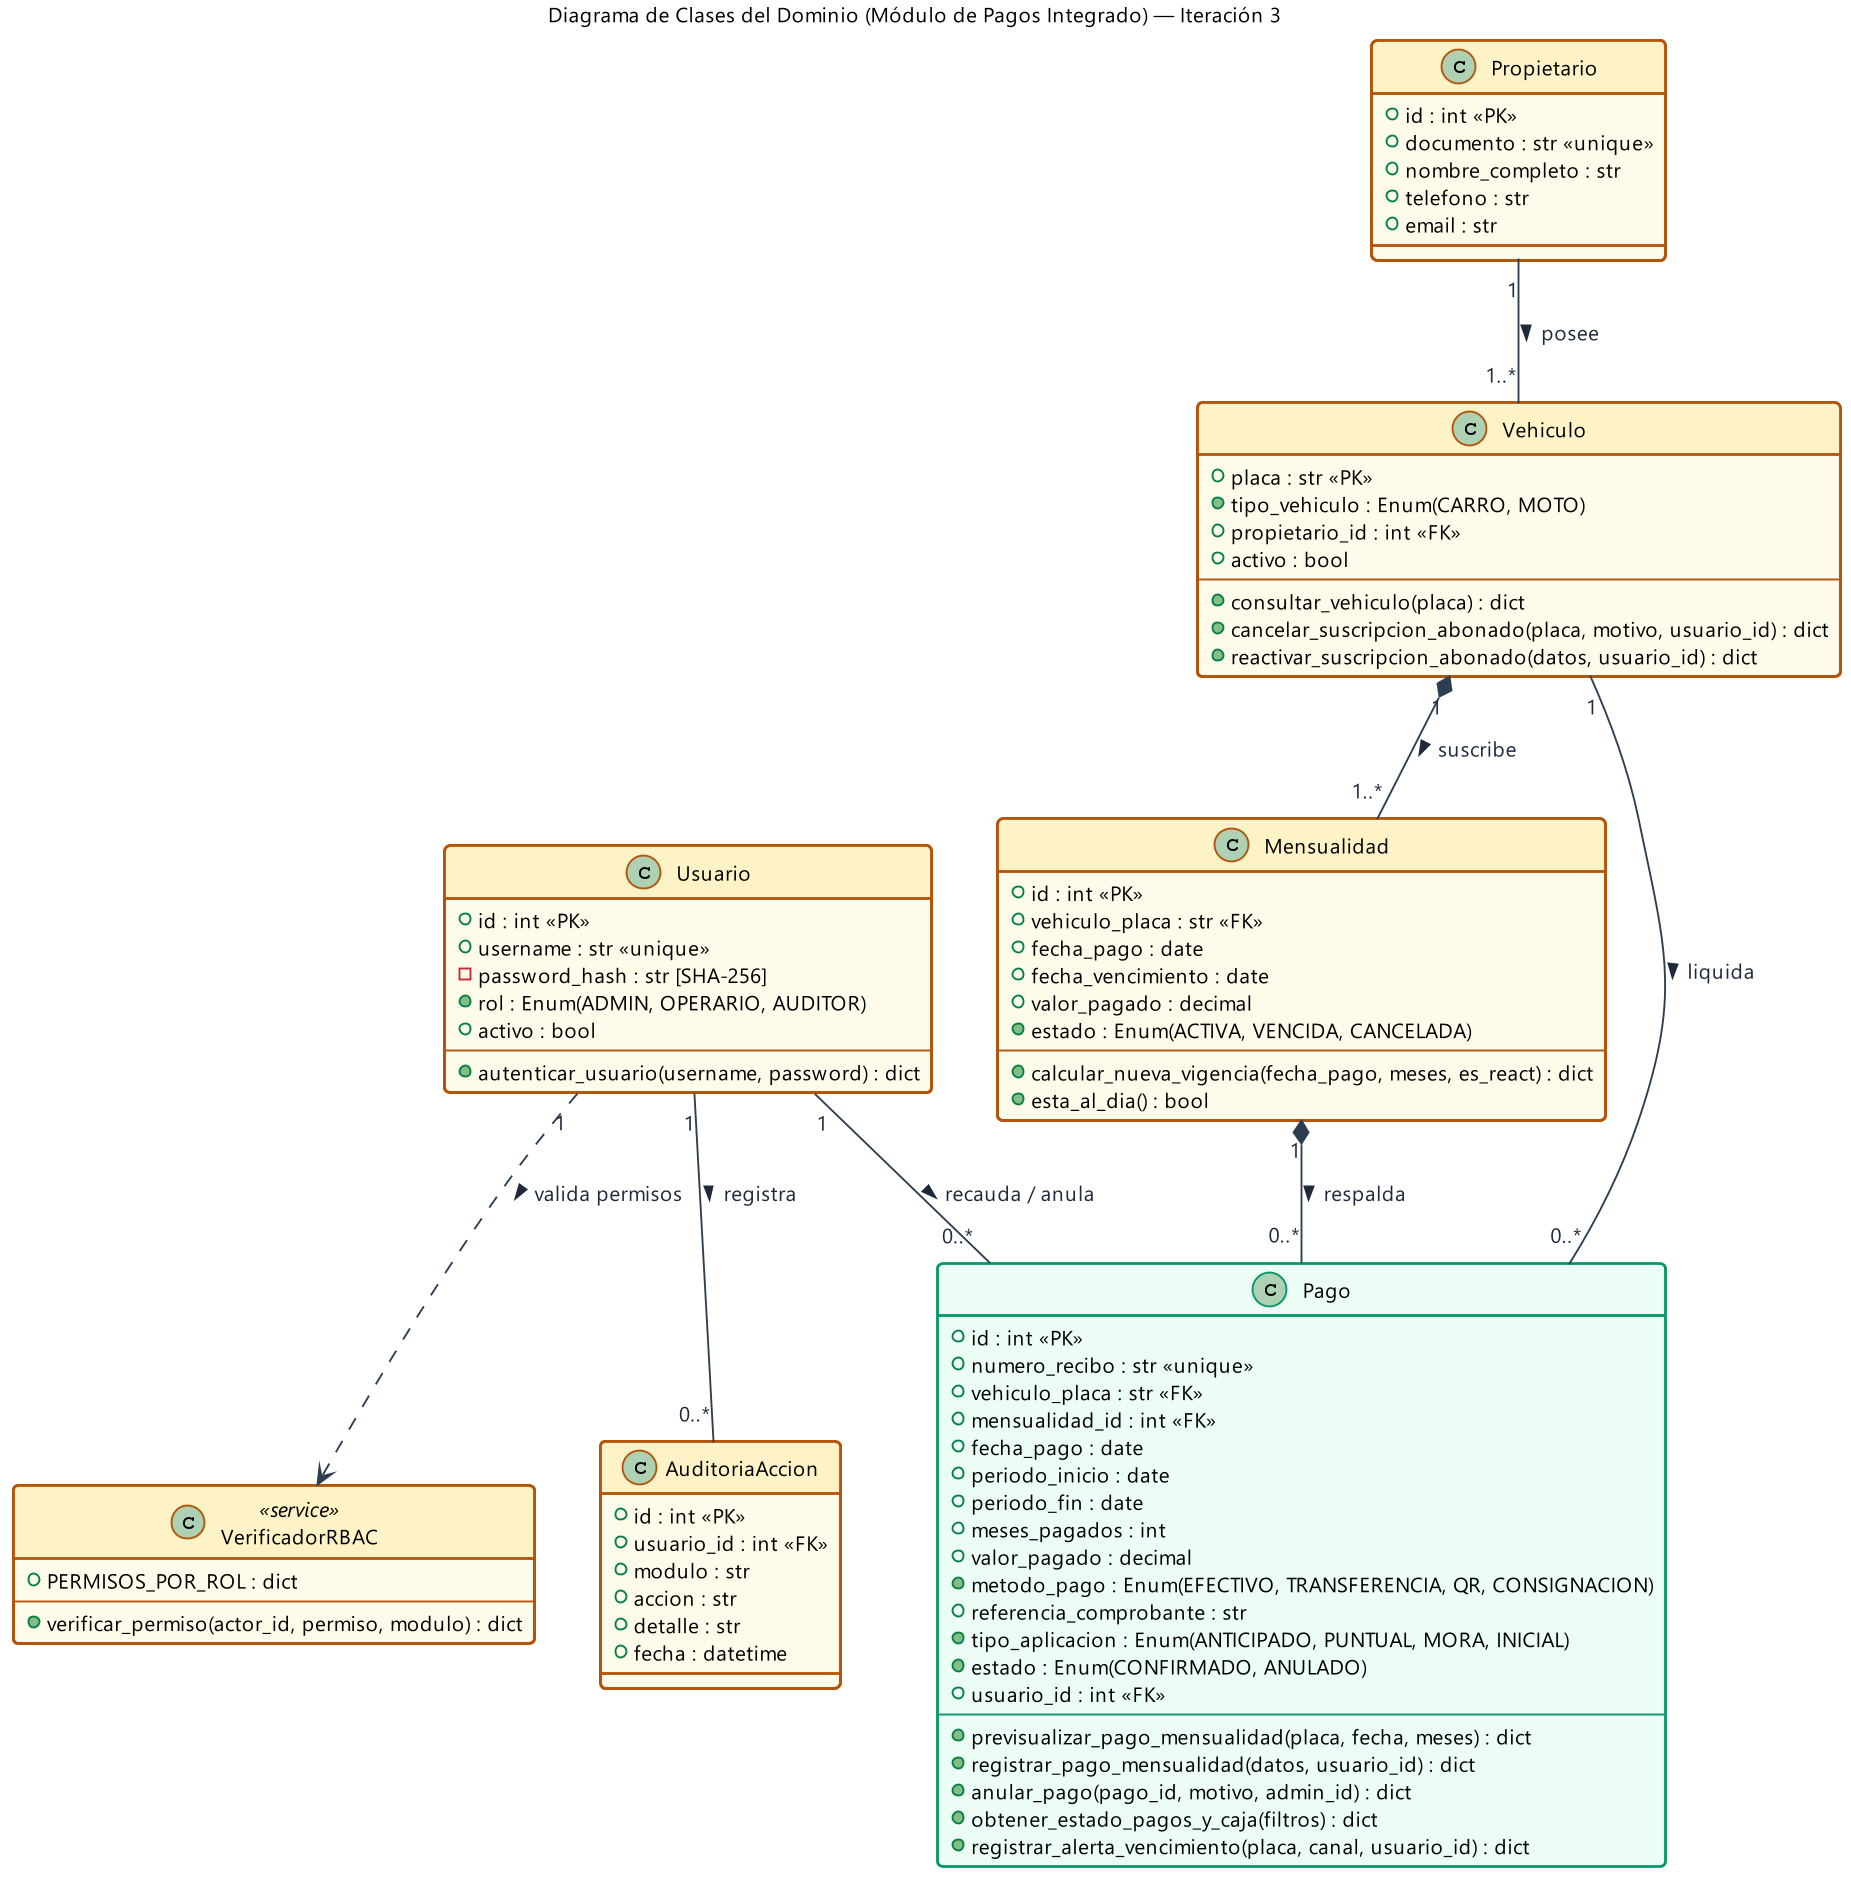

The diagram above was rendered by PlantUML. Its source (embedded in the PNG):
@startuml
skinparam backgroundColor #FFFFFF
skinparam shadowing false
skinparam dpi 180
skinparam roundcorner 6
skinparam defaultFontName "Segoe UI"
skinparam defaultFontSize 11
skinparam ArrowColor #2C3E50
skinparam ArrowFontColor #1E293B
skinparam ClassBackgroundColor #FFFBEB
skinparam ClassHeaderBackgroundColor #FEF3C7
skinparam ClassBorderColor #B45309

title Diagrama de Clases del Dominio (Módulo de Pagos Integrado) — Iteración 3

class Usuario {
  + id : int <<PK>>
  + username : str <<unique>>
  - password_hash : str [SHA-256]
  + rol : Enum(ADMIN, OPERARIO, AUDITOR)
  + activo : bool
  --
  + autenticar_usuario(username, password) : dict
}

class VerificadorRBAC <<service>> {
  + PERMISOS_POR_ROL : dict
  --
  + verificar_permiso(actor_id, permiso, modulo) : dict
}

class Propietario {
  + id : int <<PK>>
  + documento : str <<unique>>
  + nombre_completo : str
  + telefono : str
  + email : str
}

class Vehiculo {
  + placa : str <<PK>>
  + tipo_vehiculo : Enum(CARRO, MOTO)
  + propietario_id : int <<FK>>
  + activo : bool
  --
  + consultar_vehiculo(placa) : dict
  + cancelar_suscripcion_abonado(placa, motivo, usuario_id) : dict
  + reactivar_suscripcion_abonado(datos, usuario_id) : dict
}

class Mensualidad {
  + id : int <<PK>>
  + vehiculo_placa : str <<FK>>
  + fecha_pago : date
  + fecha_vencimiento : date
  + valor_pagado : decimal
  + estado : Enum(ACTIVA, VENCIDA, CANCELADA)
  --
  + calcular_nueva_vigencia(fecha_pago, meses, es_react) : dict
  + esta_al_dia() : bool
}

class Pago #ECFDF5;line:059669 {
  + id : int <<PK>>
  + numero_recibo : str <<unique>>
  + vehiculo_placa : str <<FK>>
  + mensualidad_id : int <<FK>>
  + fecha_pago : date
  + periodo_inicio : date
  + periodo_fin : date
  + meses_pagados : int
  + valor_pagado : decimal
  + metodo_pago : Enum(EFECTIVO, TRANSFERENCIA, QR, CONSIGNACION)
  + referencia_comprobante : str
  + tipo_aplicacion : Enum(ANTICIPADO, PUNTUAL, MORA, INICIAL)
  + estado : Enum(CONFIRMADO, ANULADO)
  + usuario_id : int <<FK>>
  --
  + previsualizar_pago_mensualidad(placa, fecha, meses) : dict
  + registrar_pago_mensualidad(datos, usuario_id) : dict
  + anular_pago(pago_id, motivo, admin_id) : dict
  + obtener_estado_pagos_y_caja(filtros) : dict
  + registrar_alerta_vencimiento(placa, canal, usuario_id) : dict
}

class AuditoriaAccion {
  + id : int <<PK>>
  + usuario_id : int <<FK>>
  + modulo : str
  + accion : str
  + detalle : str
  + fecha : datetime
}

Usuario "1" ..> VerificadorRBAC : valida permisos >
Propietario "1" -- "1..*" Vehiculo : posee >
Vehiculo "1" *-- "1..*" Mensualidad : suscribe >
Vehiculo "1" -- "0..*" Pago : liquida >
Mensualidad "1" *-- "0..*" Pago : respalda >
Usuario "1" -- "0..*" Pago : recauda / anula >
Usuario "1" -- "0..*" AuditoriaAccion : registra >
@enduml